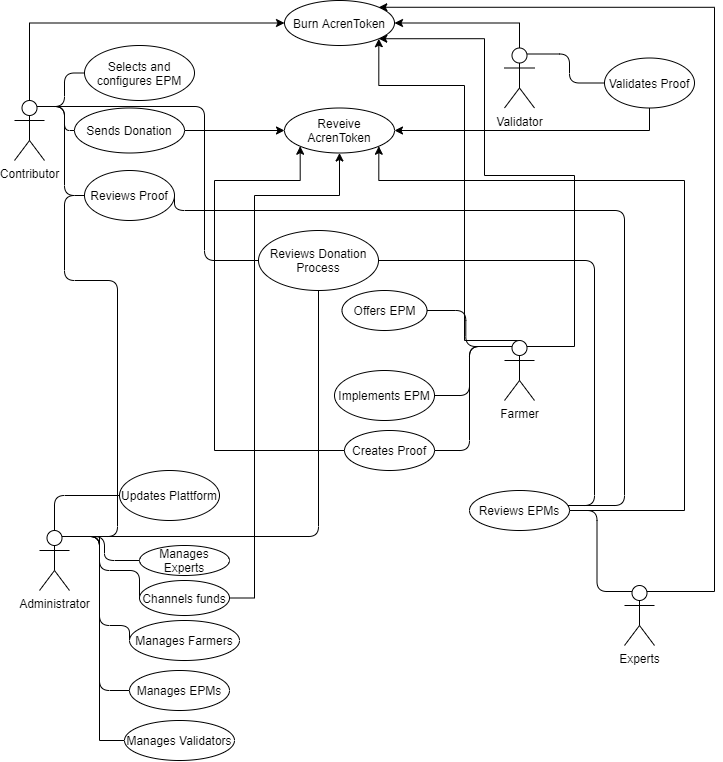

The diagram above was exported from draw.io. Its source (the exported page's mxGraphModel, read from the mxfile embedded in the PNG):
<mxGraphModel dx="1086" dy="806" grid="1" gridSize="10" guides="1" tooltips="1" connect="1" arrows="1" fold="1" page="1" pageScale="1" pageWidth="827" pageHeight="1169" math="0" shadow="0">
  <root>
    <mxCell id="0" />
    <mxCell id="1" parent="0" />
    <mxCell id="xUgxK1aOWauSuFK9mu5g-42" style="edgeStyle=orthogonalEdgeStyle;rounded=1;orthogonalLoop=1;jettySize=auto;html=1;exitX=0.5;exitY=0;exitDx=0;exitDy=0;exitPerimeter=0;endArrow=none;endFill=0;entryX=0;entryY=0.5;entryDx=0;entryDy=0;" parent="1" source="xUgxK1aOWauSuFK9mu5g-1" target="xUgxK1aOWauSuFK9mu5g-28" edge="1">
      <mxGeometry relative="1" as="geometry">
        <mxPoint x="235" y="545" as="targetPoint" />
        <Array as="points">
          <mxPoint x="150" y="520" />
        </Array>
      </mxGeometry>
    </mxCell>
    <mxCell id="xUgxK1aOWauSuFK9mu5g-53" style="edgeStyle=orthogonalEdgeStyle;rounded=1;orthogonalLoop=1;jettySize=auto;html=1;exitX=0.75;exitY=0.1;exitDx=0;exitDy=0;exitPerimeter=0;entryX=0;entryY=0.5;entryDx=0;entryDy=0;endArrow=none;endFill=0;" parent="1" source="xUgxK1aOWauSuFK9mu5g-1" target="xUgxK1aOWauSuFK9mu5g-29" edge="1">
      <mxGeometry relative="1" as="geometry" />
    </mxCell>
    <mxCell id="xUgxK1aOWauSuFK9mu5g-57" style="edgeStyle=orthogonalEdgeStyle;rounded=1;orthogonalLoop=1;jettySize=auto;html=1;exitX=0.75;exitY=0.1;exitDx=0;exitDy=0;exitPerimeter=0;entryX=0;entryY=0.5;entryDx=0;entryDy=0;endArrow=none;endFill=0;" parent="1" source="xUgxK1aOWauSuFK9mu5g-1" target="xUgxK1aOWauSuFK9mu5g-35" edge="1">
      <mxGeometry relative="1" as="geometry">
        <Array as="points">
          <mxPoint x="195" y="561" />
          <mxPoint x="195" y="595" />
        </Array>
      </mxGeometry>
    </mxCell>
    <mxCell id="xUgxK1aOWauSuFK9mu5g-60" style="edgeStyle=orthogonalEdgeStyle;rounded=1;orthogonalLoop=1;jettySize=auto;html=1;exitX=0.75;exitY=0.1;exitDx=0;exitDy=0;exitPerimeter=0;entryX=0;entryY=0.5;entryDx=0;entryDy=0;endArrow=none;endFill=0;" parent="1" source="xUgxK1aOWauSuFK9mu5g-1" target="xUgxK1aOWauSuFK9mu5g-34" edge="1">
      <mxGeometry relative="1" as="geometry" />
    </mxCell>
    <mxCell id="xUgxK1aOWauSuFK9mu5g-61" style="edgeStyle=orthogonalEdgeStyle;rounded=1;orthogonalLoop=1;jettySize=auto;html=1;exitX=0.75;exitY=0.1;exitDx=0;exitDy=0;exitPerimeter=0;entryX=0;entryY=0.5;entryDx=0;entryDy=0;endArrow=none;endFill=0;" parent="1" source="xUgxK1aOWauSuFK9mu5g-1" target="xUgxK1aOWauSuFK9mu5g-25" edge="1">
      <mxGeometry relative="1" as="geometry">
        <Array as="points">
          <mxPoint x="195" y="561" />
          <mxPoint x="195" y="650" />
        </Array>
      </mxGeometry>
    </mxCell>
    <mxCell id="xUgxK1aOWauSuFK9mu5g-76" style="edgeStyle=orthogonalEdgeStyle;rounded=1;orthogonalLoop=1;jettySize=auto;html=1;exitX=0.75;exitY=0.1;exitDx=0;exitDy=0;exitPerimeter=0;entryX=0.5;entryY=1;entryDx=0;entryDy=0;endArrow=none;endFill=0;" parent="1" source="xUgxK1aOWauSuFK9mu5g-1" target="xUgxK1aOWauSuFK9mu5g-37" edge="1">
      <mxGeometry relative="1" as="geometry" />
    </mxCell>
    <mxCell id="xUgxK1aOWauSuFK9mu5g-77" style="edgeStyle=orthogonalEdgeStyle;rounded=1;orthogonalLoop=1;jettySize=auto;html=1;exitX=0.75;exitY=0.1;exitDx=0;exitDy=0;exitPerimeter=0;entryX=0;entryY=0.5;entryDx=0;entryDy=0;endArrow=none;endFill=0;" parent="1" source="xUgxK1aOWauSuFK9mu5g-1" target="xUgxK1aOWauSuFK9mu5g-20" edge="1">
      <mxGeometry relative="1" as="geometry">
        <Array as="points">
          <mxPoint x="213" y="305" />
          <mxPoint x="160" y="305" />
          <mxPoint x="160" y="220" />
        </Array>
      </mxGeometry>
    </mxCell>
    <mxCell id="xUgxK1aOWauSuFK9mu5g-1" value="Administrator" style="shape=umlActor;verticalLabelPosition=bottom;labelBackgroundColor=#ffffff;verticalAlign=top;html=1;outlineConnect=0;" parent="1" vertex="1">
      <mxGeometry x="135" y="555" width="30" height="60" as="geometry" />
    </mxCell>
    <mxCell id="xUgxK1aOWauSuFK9mu5g-62" style="edgeStyle=orthogonalEdgeStyle;rounded=1;orthogonalLoop=1;jettySize=auto;html=1;exitX=0.75;exitY=0.1;exitDx=0;exitDy=0;exitPerimeter=0;entryX=0;entryY=0.5;entryDx=0;entryDy=0;endArrow=none;endFill=0;" parent="1" source="xUgxK1aOWauSuFK9mu5g-2" target="xUgxK1aOWauSuFK9mu5g-20" edge="1">
      <mxGeometry relative="1" as="geometry" />
    </mxCell>
    <mxCell id="xUgxK1aOWauSuFK9mu5g-63" style="edgeStyle=orthogonalEdgeStyle;rounded=1;orthogonalLoop=1;jettySize=auto;html=1;exitX=0.75;exitY=0.1;exitDx=0;exitDy=0;exitPerimeter=0;entryX=0;entryY=0.5;entryDx=0;entryDy=0;endArrow=none;endFill=0;" parent="1" source="xUgxK1aOWauSuFK9mu5g-2" target="xUgxK1aOWauSuFK9mu5g-19" edge="1">
      <mxGeometry relative="1" as="geometry" />
    </mxCell>
    <mxCell id="xUgxK1aOWauSuFK9mu5g-64" style="edgeStyle=orthogonalEdgeStyle;rounded=1;orthogonalLoop=1;jettySize=auto;html=1;exitX=0.75;exitY=0.1;exitDx=0;exitDy=0;exitPerimeter=0;entryX=0;entryY=0.5;entryDx=0;entryDy=0;endArrow=none;endFill=0;" parent="1" source="xUgxK1aOWauSuFK9mu5g-2" target="xUgxK1aOWauSuFK9mu5g-13" edge="1">
      <mxGeometry relative="1" as="geometry" />
    </mxCell>
    <mxCell id="xUgxK1aOWauSuFK9mu5g-65" style="edgeStyle=orthogonalEdgeStyle;rounded=1;orthogonalLoop=1;jettySize=auto;html=1;exitX=0.75;exitY=0.1;exitDx=0;exitDy=0;exitPerimeter=0;entryX=0;entryY=0.5;entryDx=0;entryDy=0;endArrow=none;endFill=0;" parent="1" source="xUgxK1aOWauSuFK9mu5g-2" target="xUgxK1aOWauSuFK9mu5g-37" edge="1">
      <mxGeometry relative="1" as="geometry">
        <Array as="points">
          <mxPoint x="300" y="131" />
          <mxPoint x="300" y="285" />
        </Array>
      </mxGeometry>
    </mxCell>
    <mxCell id="RTB8vf4ixr-uKAfz7VHR-51" style="edgeStyle=orthogonalEdgeStyle;rounded=0;orthogonalLoop=1;jettySize=auto;html=1;exitX=0.5;exitY=0;exitDx=0;exitDy=0;exitPerimeter=0;entryX=0;entryY=0.5;entryDx=0;entryDy=0;" edge="1" parent="1" source="xUgxK1aOWauSuFK9mu5g-2" target="RTB8vf4ixr-uKAfz7VHR-50">
      <mxGeometry relative="1" as="geometry" />
    </mxCell>
    <mxCell id="xUgxK1aOWauSuFK9mu5g-2" value="Contributor" style="shape=umlActor;verticalLabelPosition=bottom;labelBackgroundColor=#ffffff;verticalAlign=top;html=1;outlineConnect=0;" parent="1" vertex="1">
      <mxGeometry x="110" y="125" width="30" height="60" as="geometry" />
    </mxCell>
    <mxCell id="xUgxK1aOWauSuFK9mu5g-72" style="edgeStyle=orthogonalEdgeStyle;rounded=1;orthogonalLoop=1;jettySize=auto;html=1;exitX=0.75;exitY=0.1;exitDx=0;exitDy=0;exitPerimeter=0;entryX=0;entryY=0.5;entryDx=0;entryDy=0;endArrow=none;endFill=0;" parent="1" source="xUgxK1aOWauSuFK9mu5g-4" target="xUgxK1aOWauSuFK9mu5g-15" edge="1">
      <mxGeometry relative="1" as="geometry" />
    </mxCell>
    <mxCell id="RTB8vf4ixr-uKAfz7VHR-52" style="edgeStyle=orthogonalEdgeStyle;rounded=0;orthogonalLoop=1;jettySize=auto;html=1;exitX=0.5;exitY=0;exitDx=0;exitDy=0;exitPerimeter=0;entryX=1;entryY=0.5;entryDx=0;entryDy=0;" edge="1" parent="1" source="xUgxK1aOWauSuFK9mu5g-4" target="RTB8vf4ixr-uKAfz7VHR-50">
      <mxGeometry relative="1" as="geometry" />
    </mxCell>
    <mxCell id="xUgxK1aOWauSuFK9mu5g-4" value="Validator" style="shape=umlActor;verticalLabelPosition=bottom;labelBackgroundColor=#ffffff;verticalAlign=top;html=1;outlineConnect=0;" parent="1" vertex="1">
      <mxGeometry x="600" y="72.5" width="30" height="60" as="geometry" />
    </mxCell>
    <mxCell id="xUgxK1aOWauSuFK9mu5g-67" style="edgeStyle=orthogonalEdgeStyle;rounded=1;orthogonalLoop=1;jettySize=auto;html=1;exitX=0.25;exitY=0.1;exitDx=0;exitDy=0;exitPerimeter=0;entryX=1;entryY=0.5;entryDx=0;entryDy=0;endArrow=none;endFill=0;" parent="1" source="xUgxK1aOWauSuFK9mu5g-10" target="xUgxK1aOWauSuFK9mu5g-39" edge="1">
      <mxGeometry relative="1" as="geometry" />
    </mxCell>
    <mxCell id="xUgxK1aOWauSuFK9mu5g-68" style="edgeStyle=orthogonalEdgeStyle;rounded=1;orthogonalLoop=1;jettySize=auto;html=1;exitX=0.25;exitY=0.1;exitDx=0;exitDy=0;exitPerimeter=0;entryX=1;entryY=0.5;entryDx=0;entryDy=0;endArrow=none;endFill=0;" parent="1" source="xUgxK1aOWauSuFK9mu5g-10" target="xUgxK1aOWauSuFK9mu5g-12" edge="1">
      <mxGeometry relative="1" as="geometry" />
    </mxCell>
    <mxCell id="xUgxK1aOWauSuFK9mu5g-69" style="edgeStyle=orthogonalEdgeStyle;rounded=1;orthogonalLoop=1;jettySize=auto;html=1;exitX=0.25;exitY=0.1;exitDx=0;exitDy=0;exitPerimeter=0;entryX=1;entryY=0.5;entryDx=0;entryDy=0;endArrow=none;endFill=0;" parent="1" source="xUgxK1aOWauSuFK9mu5g-10" target="xUgxK1aOWauSuFK9mu5g-14" edge="1">
      <mxGeometry relative="1" as="geometry" />
    </mxCell>
    <mxCell id="RTB8vf4ixr-uKAfz7VHR-53" style="edgeStyle=orthogonalEdgeStyle;rounded=0;orthogonalLoop=1;jettySize=auto;html=1;exitX=0.5;exitY=0;exitDx=0;exitDy=0;exitPerimeter=0;entryX=1;entryY=1;entryDx=0;entryDy=0;" edge="1" parent="1" source="xUgxK1aOWauSuFK9mu5g-10" target="RTB8vf4ixr-uKAfz7VHR-50">
      <mxGeometry relative="1" as="geometry">
        <mxPoint x="540" y="100" as="targetPoint" />
        <Array as="points">
          <mxPoint x="560" y="365" />
          <mxPoint x="560" y="110" />
          <mxPoint x="474" y="110" />
        </Array>
      </mxGeometry>
    </mxCell>
    <mxCell id="RTB8vf4ixr-uKAfz7VHR-56" style="edgeStyle=orthogonalEdgeStyle;rounded=0;orthogonalLoop=1;jettySize=auto;html=1;exitX=0.75;exitY=0.1;exitDx=0;exitDy=0;exitPerimeter=0;entryX=1;entryY=1;entryDx=0;entryDy=0;" edge="1" parent="1" source="xUgxK1aOWauSuFK9mu5g-10" target="RTB8vf4ixr-uKAfz7VHR-50">
      <mxGeometry relative="1" as="geometry">
        <Array as="points">
          <mxPoint x="670" y="371" />
          <mxPoint x="670" y="200" />
          <mxPoint x="580" y="200" />
          <mxPoint x="580" y="63" />
        </Array>
      </mxGeometry>
    </mxCell>
    <mxCell id="xUgxK1aOWauSuFK9mu5g-10" value="Farmer" style="shape=umlActor;verticalLabelPosition=bottom;labelBackgroundColor=#ffffff;verticalAlign=top;html=1;" parent="1" vertex="1">
      <mxGeometry x="600" y="365" width="30" height="60" as="geometry" />
    </mxCell>
    <mxCell id="xUgxK1aOWauSuFK9mu5g-12" value="Offers EPM" style="ellipse;whiteSpace=wrap;html=1;" parent="1" vertex="1">
      <mxGeometry x="437.5" y="315" width="85" height="40" as="geometry" />
    </mxCell>
    <mxCell id="xUgxK1aOWauSuFK9mu5g-13" value="Selects and configures EPM" style="ellipse;whiteSpace=wrap;html=1;" parent="1" vertex="1">
      <mxGeometry x="180" y="70" width="110" height="55" as="geometry" />
    </mxCell>
    <mxCell id="RTB8vf4ixr-uKAfz7VHR-5" style="edgeStyle=orthogonalEdgeStyle;rounded=0;orthogonalLoop=1;jettySize=auto;html=1;exitX=0;exitY=0.5;exitDx=0;exitDy=0;entryX=0;entryY=1;entryDx=0;entryDy=0;" edge="1" parent="1" source="xUgxK1aOWauSuFK9mu5g-14" target="RTB8vf4ixr-uKAfz7VHR-1">
      <mxGeometry relative="1" as="geometry">
        <Array as="points">
          <mxPoint x="310" y="475" />
          <mxPoint x="310" y="205" />
          <mxPoint x="396" y="205" />
        </Array>
      </mxGeometry>
    </mxCell>
    <mxCell id="xUgxK1aOWauSuFK9mu5g-14" value="Creates Proof" style="ellipse;whiteSpace=wrap;html=1;" parent="1" vertex="1">
      <mxGeometry x="440" y="455" width="90" height="40" as="geometry" />
    </mxCell>
    <mxCell id="RTB8vf4ixr-uKAfz7VHR-3" style="edgeStyle=orthogonalEdgeStyle;rounded=0;orthogonalLoop=1;jettySize=auto;html=1;exitX=0.5;exitY=1;exitDx=0;exitDy=0;entryX=1;entryY=0.5;entryDx=0;entryDy=0;" edge="1" parent="1" source="xUgxK1aOWauSuFK9mu5g-15" target="RTB8vf4ixr-uKAfz7VHR-1">
      <mxGeometry relative="1" as="geometry" />
    </mxCell>
    <mxCell id="xUgxK1aOWauSuFK9mu5g-15" value="Validates Proof" style="ellipse;whiteSpace=wrap;html=1;" parent="1" vertex="1">
      <mxGeometry x="700" y="82.5" width="90" height="50" as="geometry" />
    </mxCell>
    <mxCell id="RTB8vf4ixr-uKAfz7VHR-2" style="edgeStyle=orthogonalEdgeStyle;rounded=0;orthogonalLoop=1;jettySize=auto;html=1;exitX=1;exitY=0.5;exitDx=0;exitDy=0;entryX=0;entryY=0.5;entryDx=0;entryDy=0;" edge="1" parent="1" source="xUgxK1aOWauSuFK9mu5g-19" target="RTB8vf4ixr-uKAfz7VHR-1">
      <mxGeometry relative="1" as="geometry" />
    </mxCell>
    <mxCell id="xUgxK1aOWauSuFK9mu5g-19" value="Sends Donation" style="ellipse;whiteSpace=wrap;html=1;" parent="1" vertex="1">
      <mxGeometry x="170" y="132.5" width="110" height="45" as="geometry" />
    </mxCell>
    <mxCell id="xUgxK1aOWauSuFK9mu5g-74" style="edgeStyle=orthogonalEdgeStyle;rounded=1;orthogonalLoop=1;jettySize=auto;html=1;exitX=1;exitY=0.5;exitDx=0;exitDy=0;endArrow=none;endFill=0;entryX=0.5;entryY=0;entryDx=0;entryDy=0;" parent="1" source="xUgxK1aOWauSuFK9mu5g-20" target="xUgxK1aOWauSuFK9mu5g-38" edge="1">
      <mxGeometry relative="1" as="geometry">
        <mxPoint x="690" y="525" as="targetPoint" />
        <Array as="points">
          <mxPoint x="270" y="235" />
          <mxPoint x="720" y="235" />
          <mxPoint x="720" y="530" />
        </Array>
      </mxGeometry>
    </mxCell>
    <mxCell id="xUgxK1aOWauSuFK9mu5g-20" value="Reviews Proof" style="ellipse;whiteSpace=wrap;html=1;" parent="1" vertex="1">
      <mxGeometry x="180" y="195" width="90" height="50" as="geometry" />
    </mxCell>
    <mxCell id="xUgxK1aOWauSuFK9mu5g-71" style="edgeStyle=orthogonalEdgeStyle;rounded=1;orthogonalLoop=1;jettySize=auto;html=1;exitX=0.25;exitY=0.1;exitDx=0;exitDy=0;exitPerimeter=0;entryX=1;entryY=0.5;entryDx=0;entryDy=0;endArrow=none;endFill=0;" parent="1" source="xUgxK1aOWauSuFK9mu5g-21" target="xUgxK1aOWauSuFK9mu5g-38" edge="1">
      <mxGeometry relative="1" as="geometry" />
    </mxCell>
    <mxCell id="RTB8vf4ixr-uKAfz7VHR-55" style="edgeStyle=orthogonalEdgeStyle;rounded=0;orthogonalLoop=1;jettySize=auto;html=1;exitX=0.75;exitY=0.1;exitDx=0;exitDy=0;exitPerimeter=0;entryX=1;entryY=0;entryDx=0;entryDy=0;" edge="1" parent="1" source="xUgxK1aOWauSuFK9mu5g-21" target="RTB8vf4ixr-uKAfz7VHR-50">
      <mxGeometry relative="1" as="geometry">
        <Array as="points">
          <mxPoint x="810" y="616" />
          <mxPoint x="810" y="32" />
        </Array>
      </mxGeometry>
    </mxCell>
    <mxCell id="xUgxK1aOWauSuFK9mu5g-21" value="Experts" style="shape=umlActor;verticalLabelPosition=bottom;labelBackgroundColor=#ffffff;verticalAlign=top;html=1;outlineConnect=0;" parent="1" vertex="1">
      <mxGeometry x="720" y="610" width="30" height="60" as="geometry" />
    </mxCell>
    <mxCell id="xUgxK1aOWauSuFK9mu5g-25" value="Manages Farmers" style="ellipse;whiteSpace=wrap;html=1;" parent="1" vertex="1">
      <mxGeometry x="225" y="645" width="110" height="40" as="geometry" />
    </mxCell>
    <mxCell id="xUgxK1aOWauSuFK9mu5g-28" value="Updates Plattform" style="ellipse;whiteSpace=wrap;html=1;" parent="1" vertex="1">
      <mxGeometry x="215" y="495" width="100" height="50" as="geometry" />
    </mxCell>
    <mxCell id="RTB8vf4ixr-uKAfz7VHR-54" style="edgeStyle=orthogonalEdgeStyle;rounded=0;orthogonalLoop=1;jettySize=auto;html=1;exitX=1;exitY=0.5;exitDx=0;exitDy=0;entryX=0.5;entryY=1;entryDx=0;entryDy=0;" edge="1" parent="1" source="xUgxK1aOWauSuFK9mu5g-35" target="RTB8vf4ixr-uKAfz7VHR-1">
      <mxGeometry relative="1" as="geometry">
        <Array as="points">
          <mxPoint x="350" y="623" />
          <mxPoint x="350" y="220" />
          <mxPoint x="435" y="220" />
        </Array>
      </mxGeometry>
    </mxCell>
    <mxCell id="xUgxK1aOWauSuFK9mu5g-29" value="Manages Experts" style="ellipse;whiteSpace=wrap;html=1;" parent="1" vertex="1">
      <mxGeometry x="235" y="570" width="90" height="30" as="geometry" />
    </mxCell>
    <mxCell id="xUgxK1aOWauSuFK9mu5g-34" value="Manages EPMs" style="ellipse;whiteSpace=wrap;html=1;" parent="1" vertex="1">
      <mxGeometry x="225" y="695" width="100" height="40" as="geometry" />
    </mxCell>
    <mxCell id="xUgxK1aOWauSuFK9mu5g-35" value="Channels funds" style="ellipse;whiteSpace=wrap;html=1;" parent="1" vertex="1">
      <mxGeometry x="235" y="605" width="90" height="35" as="geometry" />
    </mxCell>
    <mxCell id="xUgxK1aOWauSuFK9mu5g-75" style="edgeStyle=orthogonalEdgeStyle;rounded=1;orthogonalLoop=1;jettySize=auto;html=1;exitX=1;exitY=0.5;exitDx=0;exitDy=0;endArrow=none;endFill=0;entryX=0.549;entryY=0;entryDx=0;entryDy=0;entryPerimeter=0;" parent="1" source="xUgxK1aOWauSuFK9mu5g-37" target="xUgxK1aOWauSuFK9mu5g-38" edge="1">
      <mxGeometry relative="1" as="geometry">
        <mxPoint x="620" y="525" as="targetPoint" />
        <Array as="points">
          <mxPoint x="690" y="285" />
          <mxPoint x="690" y="530" />
        </Array>
      </mxGeometry>
    </mxCell>
    <mxCell id="xUgxK1aOWauSuFK9mu5g-37" value="Reviews Donation Process" style="ellipse;whiteSpace=wrap;html=1;" parent="1" vertex="1">
      <mxGeometry x="354" y="255" width="120" height="60" as="geometry" />
    </mxCell>
    <mxCell id="RTB8vf4ixr-uKAfz7VHR-4" style="edgeStyle=orthogonalEdgeStyle;rounded=0;orthogonalLoop=1;jettySize=auto;html=1;exitX=0;exitY=0.5;exitDx=0;exitDy=0;entryX=1;entryY=1;entryDx=0;entryDy=0;" edge="1" parent="1" source="xUgxK1aOWauSuFK9mu5g-38" target="RTB8vf4ixr-uKAfz7VHR-1">
      <mxGeometry relative="1" as="geometry">
        <Array as="points">
          <mxPoint x="780" y="535" />
          <mxPoint x="780" y="205" />
          <mxPoint x="474" y="205" />
        </Array>
      </mxGeometry>
    </mxCell>
    <mxCell id="xUgxK1aOWauSuFK9mu5g-38" value="Reviews EPMs" style="ellipse;whiteSpace=wrap;html=1;" parent="1" vertex="1">
      <mxGeometry x="565" y="515" width="100" height="40" as="geometry" />
    </mxCell>
    <mxCell id="xUgxK1aOWauSuFK9mu5g-39" value="Implements EPM" style="ellipse;whiteSpace=wrap;html=1;" parent="1" vertex="1">
      <mxGeometry x="430" y="395" width="100" height="50" as="geometry" />
    </mxCell>
    <mxCell id="7Bupy2Z5BVhRAze93Txd-4" style="edgeStyle=orthogonalEdgeStyle;rounded=0;orthogonalLoop=1;jettySize=auto;html=1;exitX=0;exitY=0.5;exitDx=0;exitDy=0;entryX=0.75;entryY=0.1;entryDx=0;entryDy=0;entryPerimeter=0;endArrow=none;endFill=0;" parent="1" source="7Bupy2Z5BVhRAze93Txd-3" target="xUgxK1aOWauSuFK9mu5g-1" edge="1">
      <mxGeometry relative="1" as="geometry">
        <Array as="points">
          <mxPoint x="195" y="765" />
          <mxPoint x="195" y="561" />
        </Array>
      </mxGeometry>
    </mxCell>
    <mxCell id="7Bupy2Z5BVhRAze93Txd-3" value="Manages Validators" style="ellipse;whiteSpace=wrap;html=1;" parent="1" vertex="1">
      <mxGeometry x="220" y="745" width="110" height="40" as="geometry" />
    </mxCell>
    <mxCell id="RTB8vf4ixr-uKAfz7VHR-1" value="Reveive AcrenToken" style="ellipse;whiteSpace=wrap;html=1;" vertex="1" parent="1">
      <mxGeometry x="380" y="132.5" width="110" height="45" as="geometry" />
    </mxCell>
    <mxCell id="RTB8vf4ixr-uKAfz7VHR-50" value="Burn AcrenToken" style="ellipse;whiteSpace=wrap;html=1;" vertex="1" parent="1">
      <mxGeometry x="380" y="25" width="110" height="45" as="geometry" />
    </mxCell>
  </root>
</mxGraphModel>